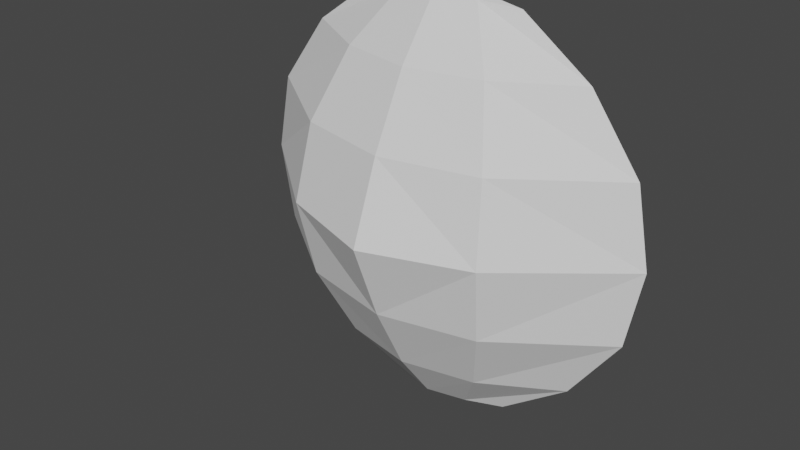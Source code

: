 # Source: Player_Mace_Shield.blend  (saved by Blender 3.1.7; exported with 4.5.12 LTS)
import bpy
from mathutils import Matrix  # noqa: F401  (used for matrix-valued properties, if any)

bpy.ops.wm.read_factory_settings(use_empty=True)
scene = bpy.context.scene
scene.name = 'Scene'

# ---- collections
col_collection = bpy.data.collections.new('Collection'); scene.collection.children.link(col_collection)

# ---- world
world_world = bpy.data.worlds.new('World'); scene.world = world_world
world_world.use_nodes = True; world_world.node_tree.nodes.clear()
_N = world_world.node_tree.nodes; _L = world_world.node_tree.links
n0 = _N.new('ShaderNodeOutputWorld'); n0.name = 'World Output'; n0.location = (300, 300)
n1 = _N.new('ShaderNodeBackground'); n1.name = 'Background'; n1.location = (10, 300)
n1.inputs[0].default_value = (0.05088, 0.05088, 0.05088, 1.0)
_L.new(n1.outputs[0], n0.inputs[0])
n0.is_active_output = True
world_world.color = (0.05088, 0.05088, 0.05088)
world_world.use_sun_shadow = False
world_world.sun_shadow_jitter_overblur = 0.0

# ---- meshes
me_x = bpy.data.meshes.new('球')
me_x.from_pydata([(0.5327, -0.075, 1.349), (1.007, -0.075, 1.007), (1.349, -0.075, 0.5327), (1.45, -0.075, -4.371e-08), (0.2706, -0.1456, 1.374), (0.5, -0.375, 1.007), (0.6533, -0.5783, 0.5327), (0.7071, -0.6821, -4.371e-08), (2.213e-09, -0.2077, 1.374), (3.201e-08, -0.4821, 1.007), (3.201e-08, -0.7239, 0.5327), (2.213e-09, -0.925, -4.371e-08), (-6.182e-08, -0.075, 1.44), (-6.124e-07, -0.225, -1.287e-09), (-6.124e-07, -0.225, -1.287e-09), (-6.124e-07, -0.225, -1.287e-09), (-6.124e-07, -0.225, -1.287e-09), (-6.124e-07, -0.225, -1.287e-09), (0.5036, -0.225, 0.5036), (0.2663, -0.225, 0.6744), (0.6744, -0.225, 0.2663), (-3.371e-07, -0.225, 0.72), (0.725, -0.225, -2.25e-08), (0.3995, -0.225, 1.012), (-1.995e-07, -0.225, 1.08), (0.7553, -0.225, 0.7553), (1.012, -0.225, 0.3995), (1.087, -0.225, -3.311e-08), (0.4661, -0.075, 1.18), (-1.306e-07, -0.075, 1.26), (0.8812, -0.075, 0.8812), (1.18, -0.075, 0.4661), (1.269, -0.075, -3.841e-08), (0.0, -0.075, 1.0), (0.0433, -0.1, 1.0), (0.0433, -0.15, 1.0), (-4.371e-09, -0.175, 1.0), (0.0, -0.075, 0.0), (0.0433, -0.1, 0.0), (0.0433, -0.15, 0.0), (-4.371e-09, -0.175, 0.0), (0.0, -0.1573, 1.218), (0.0433, -0.1778, 1.204), (0.0433, -0.2187, 1.175), (-3.725e-09, -0.2392, 1.161)], [], [(0, 12, 4), (3, 2, 6, 7), (1, 0, 4, 5), (2, 1, 5, 6), (7, 6, 10, 11), (5, 4, 8, 9), (6, 5, 9, 10), (4, 12, 8), (19, 18, 14, 13), (18, 20, 15, 14), (21, 19, 13, 17), (20, 22, 16, 15), (26, 27, 22, 20), (24, 23, 19, 21), (25, 26, 20, 18), (23, 25, 18, 19), (28, 30, 25, 23), (30, 31, 26, 25), (29, 28, 23, 24), (31, 32, 27, 26), (2, 3, 32, 31), (12, 0, 28, 29), (1, 2, 31, 30), (0, 1, 30, 28), (37, 33, 34, 38), (38, 34, 35, 39), (39, 35, 36, 40), (36, 35, 43, 44), (42, 41, 44, 43), (34, 33, 41, 42), (33, 36, 44, 41), (35, 34, 42, 43)])
_uv = me_x.uv_layers.new(name='UVマップ')
_uv.uv.foreach_set('vector', [0.5, 0.875, 0.4375, 1.0, 0.375, 0.875, 0.5, 0.5, 0.5, 0.625, 0.375, 0.625, 0.375, 0.5, 0.5, 0.75, 0.5, 0.875, 0.375, 0.875, 0.375, 0.75, 0.5, 0.625, 0.5, 0.75, 0.375, 0.75, 0.375, 0.625, 0.375, 0.5, 0.375, 0.625, 0.25, 0.625, 0.25, 0.5, 0.375, 0.75, 0.375, 0.875, 0.25, 0.875, 0.25, 0.75, 0.375, 0.625, 0.375, 0.75, 0.25, 0.75, 0.25, 0.625, 0.375, 0.875, 0.3125, 1.0, 0.25, 0.875, 0.5, 0.875, 0.5, 0.75, 0.5, 0.75, 0.5, 0.875, 0.5, 0.75, 0.5, 0.625, 0.5, 0.625, 0.5, 0.75, 0.4375, 1.0, 0.5, 0.875, 0.5, 0.875, 0.4375, 1.0, 0.5, 0.625, 0.5, 0.5, 0.5, 0.5, 0.5, 0.625, 0.5, 0.625, 0.5, 0.5, 0.5, 0.5, 0.5, 0.625, 0.4375, 1.0, 0.5, 0.875, 0.5, 0.875, 0.4375, 1.0, 0.5, 0.75, 0.5, 0.625, 0.5, 0.625, 0.5, 0.75, 0.5, 0.875, 0.5, 0.75, 0.5, 0.75, 0.5, 0.875, 0.5, 0.875, 0.5, 0.75, 0.5, 0.75, 0.5, 0.875, 0.5, 0.75, 0.5, 0.625, 0.5, 0.625, 0.5, 0.75, 0.4375, 1.0, 0.5, 0.875, 0.5, 0.875, 0.4375, 1.0, 0.5, 0.625, 0.5, 0.5, 0.5, 0.5, 0.5, 0.625, 0.5, 0.625, 0.5, 0.5, 0.5, 0.5, 0.5, 0.625, 0.4375, 1.0, 0.5, 0.875, 0.5, 0.875, 0.4375, 1.0, 0.5, 0.75, 0.5, 0.625, 0.5, 0.625, 0.5, 0.75, 0.5, 0.875, 0.5, 0.75, 0.5, 0.75, 0.5, 0.875, 1.0, 0.75, 1.0, 1.0, 0.8333, 1.0, 0.8333, 0.75, 0.8333, 0.75, 0.8333, 1.0, 0.6667, 1.0, 0.6667, 0.75, 0.6667, 0.75, 0.6667, 1.0, 0.5, 1.0, 0.5, 0.75, 0.5, 1.0, 0.6667, 1.0, 0.6667, 1.0, 0.5, 1.0, 0.8333, 1.0, 1.0, 1.0, 0.5, 1.0, 0.6667, 1.0, 0.8333, 1.0, 1.0, 1.0, 1.0, 1.0, 0.8333, 1.0, 0.0, 0.0, 0.0, 0.0, 0.0, 0.0, 0.0, 0.0, 0.6667, 1.0, 0.8333, 1.0, 0.8333, 1.0, 0.6667, 1.0])
me_x.use_remesh_fix_poles = True
me_x.use_remesh_preserve_attributes = False
me_x.update()

# ---- objects
ob_x = bpy.data.objects.new('球', me_x)

# ---- transforms, parenting, visibility, modifiers, constraints
ob_x.location = (0.0, 0.0, 0.0)
_m = ob_x.modifiers.new('ミラー', 'MIRROR')
_m.use_axis = (True, False, True)

# ---- collection membership
col_collection.objects.link(ob_x)

# ---- scene / render settings (as saved in the file)
scene.frame_start = 1; scene.frame_end = 250; scene.frame_set(1)
scene.render.engine = 'BLENDER_EEVEE_NEXT'
scene.cycles.sampling_pattern = 'TABULATED_SOBOL'
scene.cycles.use_light_tree = False
scene.view_settings.view_transform = 'Filmic'
bpy.context.view_layer.update()

# ---- added for rendering (the .blend has no active camera and no usable light): camera, sun
cam_auto = bpy.data.cameras.new('AutoCamera')
cam_auto.lens = 50.0
cam_auto.sensor_width = 36.0
cam_auto.clip_end = 1000.0
ob_auto_camera = bpy.data.objects.new('AutoCamera', cam_auto)
scene.collection.objects.link(ob_auto_camera)
ob_auto_camera.location = (3.8624, -5.13488, 3.08992)
ob_auto_camera.rotation_euler = (1.09748, -7.21219e-08, 0.694738)
scene.camera = ob_auto_camera
light_auto_sun = bpy.data.lights.new('AutoSun', 'SUN')
light_auto_sun.energy = 3.0
light_auto_sun.angle = 0.0523599
ob_auto_sun = bpy.data.objects.new('AutoSun', light_auto_sun)
scene.collection.objects.link(ob_auto_sun)
ob_auto_sun.rotation_euler = (0.872665, 0.174533, 0.523599)
bpy.context.view_layer.update()
